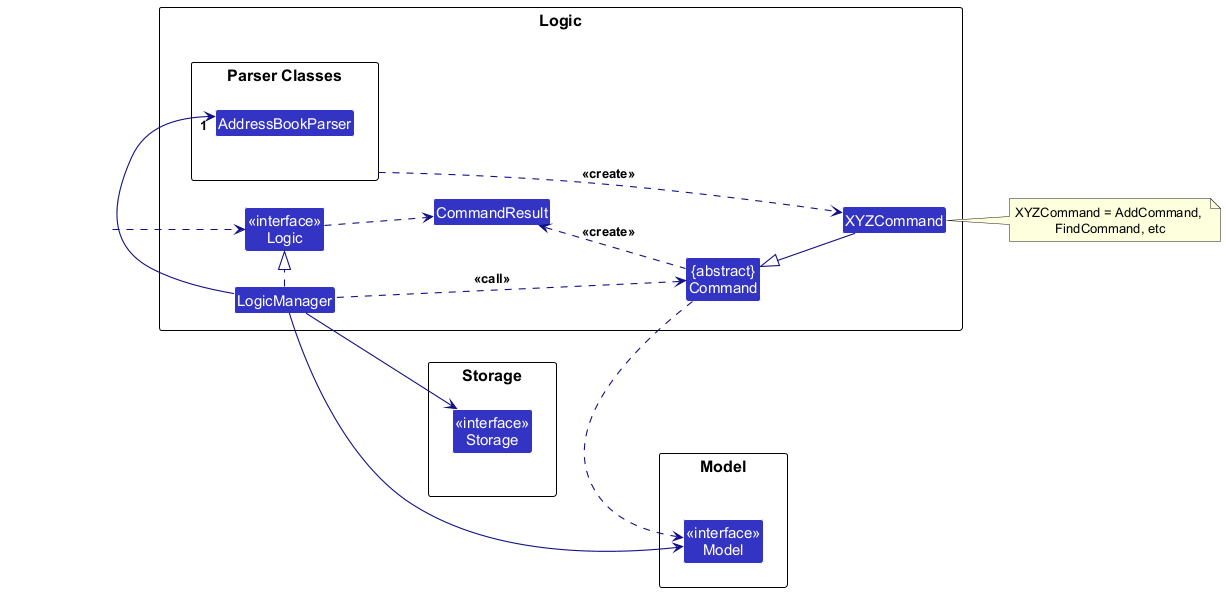

The diagram above was rendered by PlantUML. Its source (embedded in the PNG):
@startuml
!include style.puml
left to right direction
skinparam arrowThickness 1.1
skinparam arrowColor LOGIC_COLOR_T4
skinparam classBackgroundColor LOGIC_COLOR

package Logic as LogicPackage {

package "Parser Classes" as ParserClasses{
Class AddressBookParser
}
Class XYZCommand
Class CommandResult
Class "{abstract}\nCommand" as Command


Class "<<interface>>\nLogic" as LogicApi
Class LogicManager
}

package Model {
Class "<<interface>>\nModel" as ModelApi
}

package Storage {
Class "<<interface>>\nStorage" as StorageApi
}

Class HiddenOutside #FFFFFF
HiddenOutside ..> LogicApi

LogicManager .right.|> LogicApi
LogicManager -right->"1" AddressBookParser
ParserClasses ..> XYZCommand : <<create>>

XYZCommand -up-|> Command
LogicManager .left.> Command : <<call>>

LogicManager --> ModelApi
LogicManager --> StorageApi
Storage --[hidden] Model
Command .[hidden]up.> Storage
Command .right.> ModelApi
note right of XYZCommand: XYZCommand = AddCommand, \nFindCommand, etc

LogicApi ..> CommandResult
Command .up.> CommandResult : <<create>>
@enduml